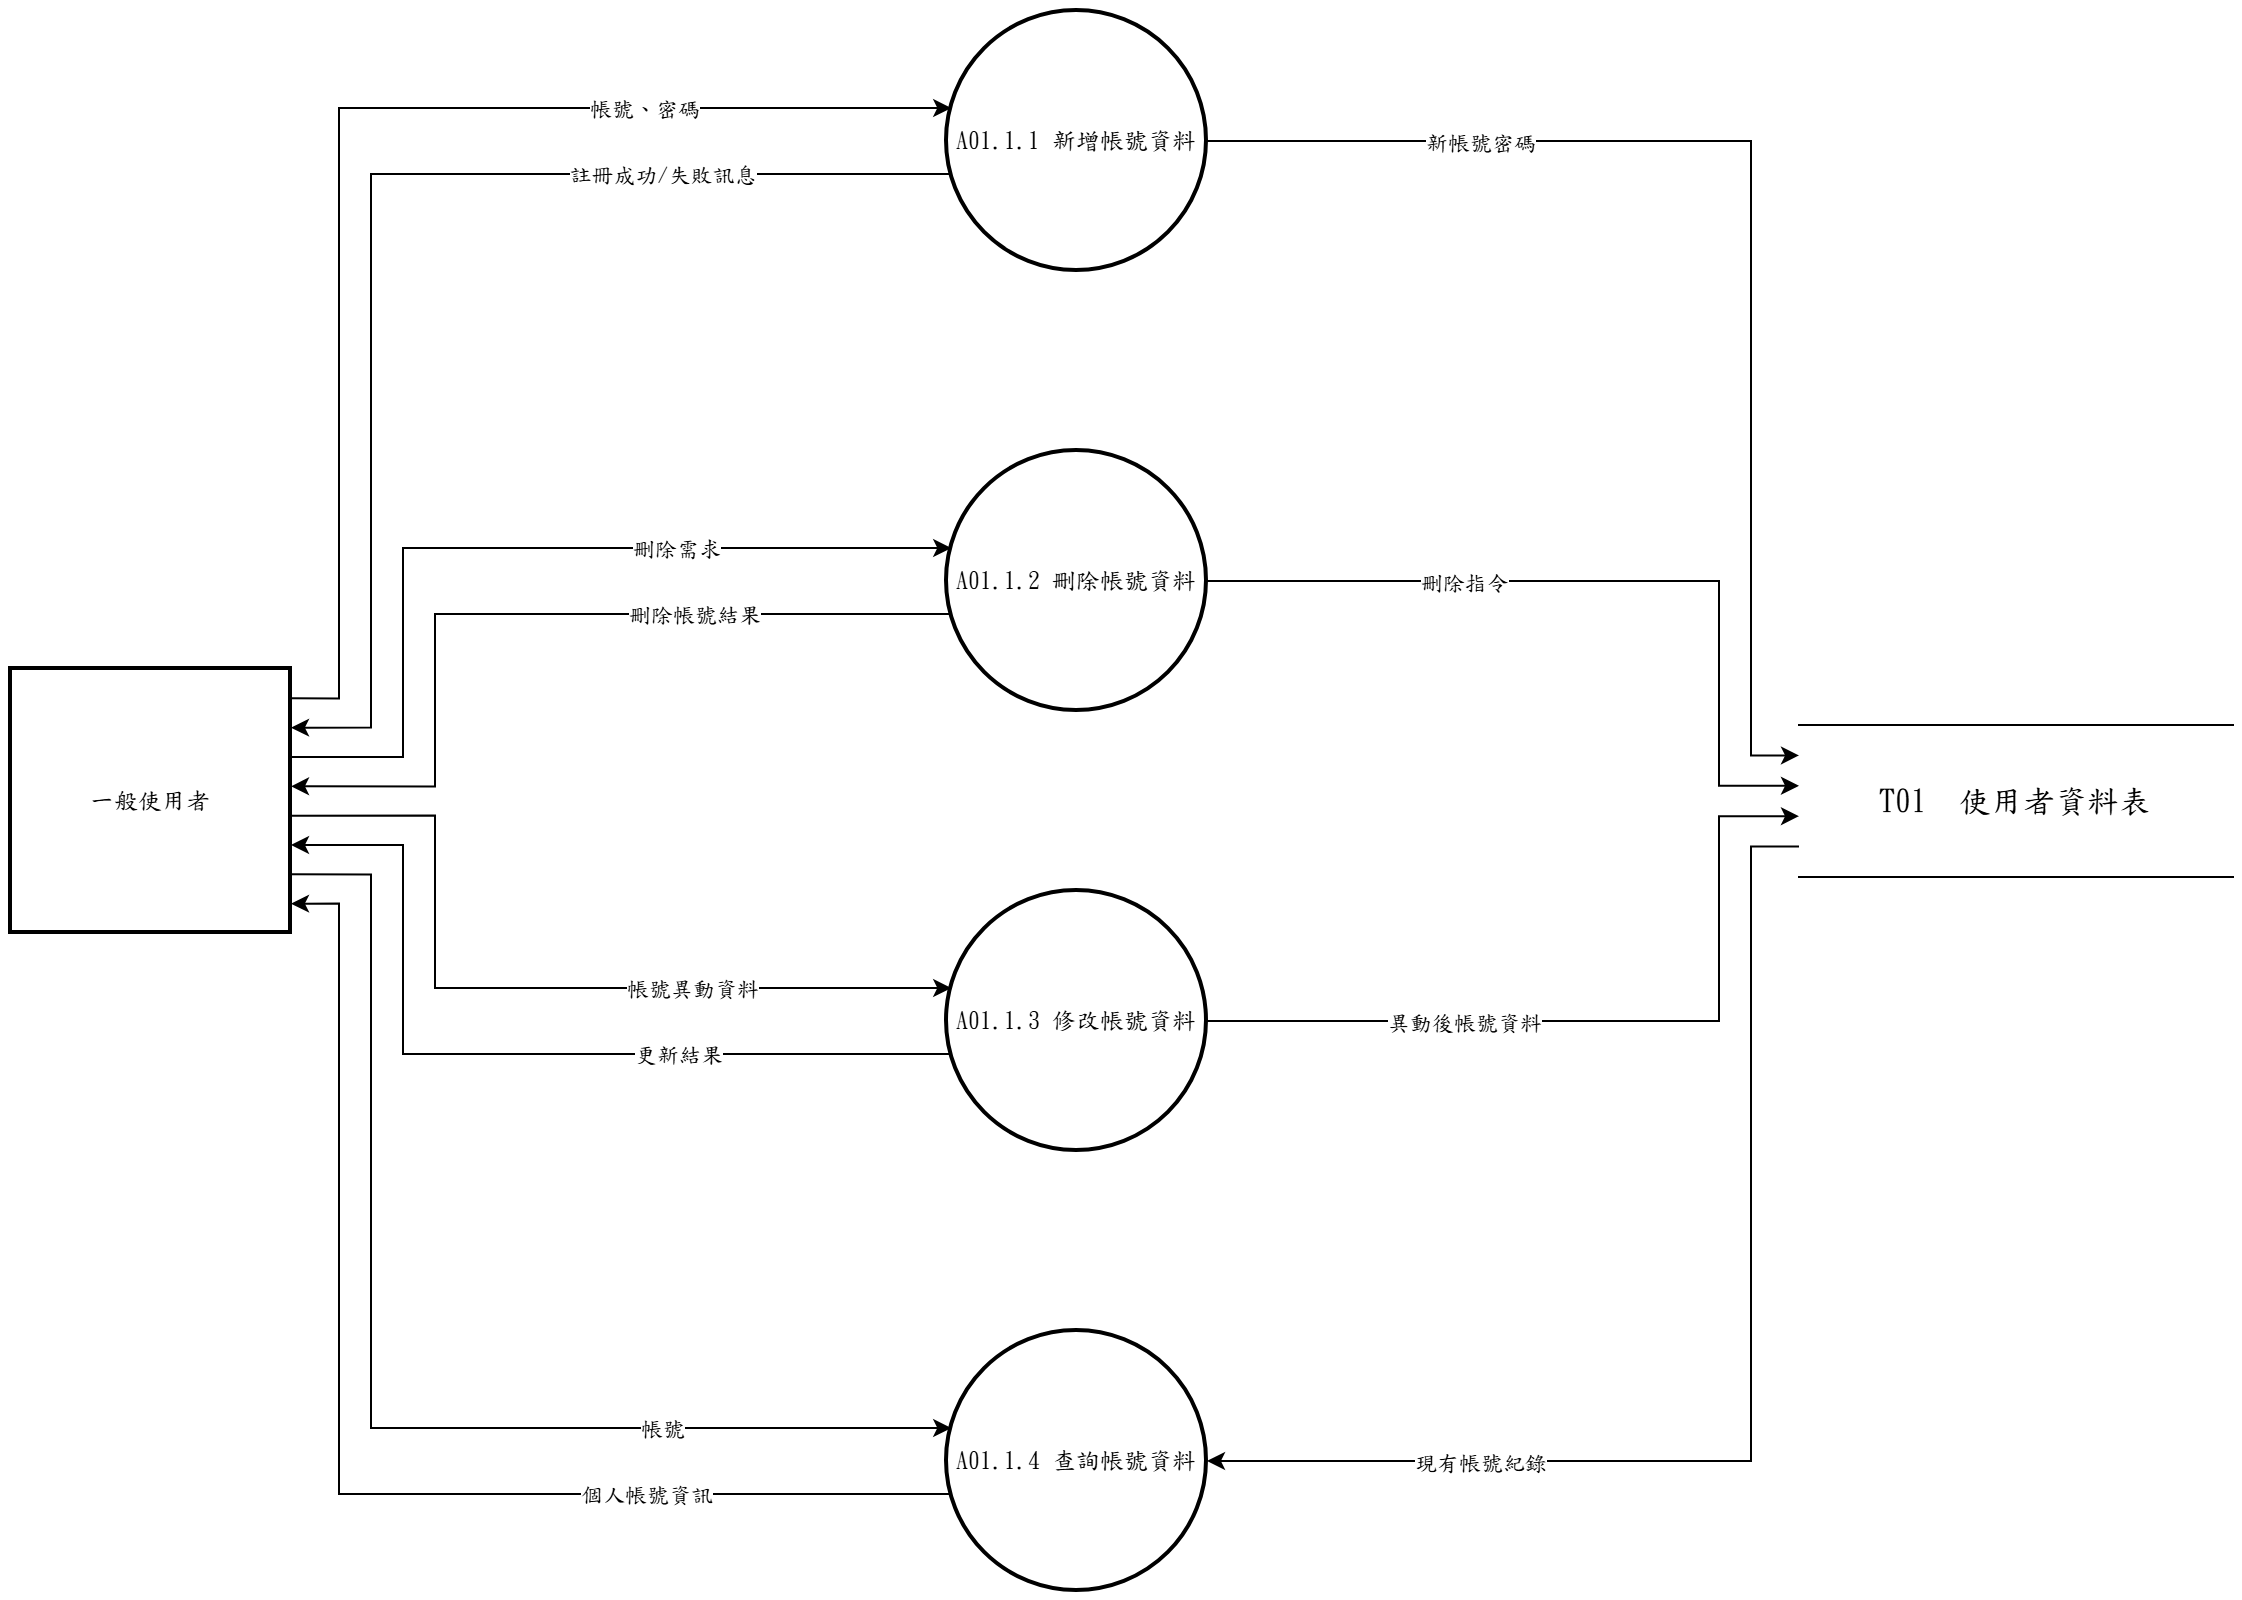

The diagram above was exported from draw.io. Its source (the exported page's mxGraphModel, read from the mxfile embedded in the PNG):
<mxGraphModel dx="1400" dy="900" grid="1" gridSize="10" guides="1" tooltips="1" connect="1" arrows="1" fold="1" page="1" pageScale="1" pageWidth="827" pageHeight="1169" math="0" shadow="0">
  <root>
    <mxCell id="0" />
    <mxCell id="1" parent="0" />
    <mxCell id="c1" value="A01.1.1 新增帳號資料" style="ellipse;aspect=fixed;strokeWidth=2;whiteSpace=wrap;html=1;fontFamily=標楷體;" vertex="1" parent="1">
      <mxGeometry x="508.0" y="60.0" width="130" height="130" as="geometry" />
    </mxCell>
    <mxCell id="c2" value="A01.1.2 刪除帳號資料" style="ellipse;aspect=fixed;strokeWidth=2;whiteSpace=wrap;html=1;fontFamily=標楷體;" vertex="1" parent="1">
      <mxGeometry x="508.0" y="280.0" width="130" height="130" as="geometry" />
    </mxCell>
    <mxCell id="c3" value="A01.1.3 修改帳號資料" style="ellipse;aspect=fixed;strokeWidth=2;whiteSpace=wrap;html=1;fontFamily=標楷體;" vertex="1" parent="1">
      <mxGeometry x="508.0" y="500.0" width="130" height="130" as="geometry" />
    </mxCell>
    <mxCell id="c4" value="A01.1.4 查詢帳號資料" style="ellipse;aspect=fixed;strokeWidth=2;whiteSpace=wrap;html=1;fontFamily=標楷體;" vertex="1" parent="1">
      <mxGeometry x="508.0" y="720.0" width="130" height="130" as="geometry" />
    </mxCell>
    <mxCell id="c5" value="一般使用者" style="whiteSpace=wrap;strokeWidth=2;html=1;fontFamily=標楷體;" vertex="1" parent="1">
      <mxGeometry x="40.0" y="389.0" width="140" height="132" as="geometry" />
    </mxCell>
    <mxCell id="c6" value="T01  使用者資料表" style="shape=partialRectangle;whiteSpace=wrap;html=1;left=0;right=0;fontFamily=標楷體;fontSize=16;" vertex="1" parent="1">
      <mxGeometry x="934.0" y="417.0" width="217" height="76" as="geometry" />
    </mxCell>
    <mxCell id="c7" style="edgeStyle=none;rounded=0;html=1;fontFamily=標楷體;endArrow=classic;exitX=1.0000;exitY=0.1111;exitDx=0;exitDy=0;exitPerimeter=0;entryX=0.0163;entryY=0.3733;entryDx=0;entryDy=0;entryPerimeter=0;" edge="1" parent="1" source="c5" target="c1">
      <mxGeometry relative="1" as="geometry">
        <Array as="points">
          <mxPoint x="204.0" y="403.7" />
          <mxPoint x="204.0" y="108.5" />
        </Array>
      </mxGeometry>
    </mxCell>
    <mxCell id="c8" value="帳號、密碼" style="edgeLabel;html=1;align=center;verticalAlign=middle;resizable=0;points=[];fontFamily=標楷體;" vertex="1" connectable="0" parent="c7">
      <mxGeometry x="0.510" relative="1" as="geometry">
        <mxPoint as="offset" />
      </mxGeometry>
    </mxCell>
    <mxCell id="c9" style="edgeStyle=none;rounded=0;html=1;fontFamily=標楷體;endArrow=classic;exitX=0.0163;exitY=0.6267;exitDx=0;exitDy=0;exitPerimeter=0;entryX=1.0000;entryY=0.2222;entryDx=0;entryDy=0;entryPerimeter=0;" edge="1" parent="1" source="c1" target="c5">
      <mxGeometry relative="1" as="geometry">
        <Array as="points">
          <mxPoint x="220.0" y="141.5" />
          <mxPoint x="220.0" y="418.3" />
        </Array>
      </mxGeometry>
    </mxCell>
    <mxCell id="c10" value="註冊成功/失敗訊息" style="edgeLabel;html=1;align=center;verticalAlign=middle;resizable=0;points=[];fontFamily=標楷體;" vertex="1" connectable="0" parent="c9">
      <mxGeometry x="-0.522" relative="1" as="geometry">
        <mxPoint as="offset" />
      </mxGeometry>
    </mxCell>
    <mxCell id="c11" style="edgeStyle=none;rounded=0;html=1;fontFamily=標楷體;endArrow=classic;exitX=1.0000;exitY=0.5000;exitDx=0;exitDy=0;exitPerimeter=0;entryX=0.0000;entryY=0.2000;entryDx=0;entryDy=0;entryPerimeter=0;" edge="1" parent="1" source="c1" target="c6">
      <mxGeometry relative="1" as="geometry">
        <Array as="points">
          <mxPoint x="910.0" y="125.0" />
          <mxPoint x="910.0" y="432.2" />
        </Array>
      </mxGeometry>
    </mxCell>
    <mxCell id="c12" value="新帳號密碼" style="edgeLabel;html=1;align=center;verticalAlign=middle;resizable=0;points=[];fontFamily=標楷體;" vertex="1" connectable="0" parent="c11">
      <mxGeometry x="-0.549" relative="1" as="geometry">
        <mxPoint as="offset" />
      </mxGeometry>
    </mxCell>
    <mxCell id="c13" style="edgeStyle=none;rounded=0;html=1;fontFamily=標楷體;endArrow=classic;exitX=1.0000;exitY=0.3333;exitDx=0;exitDy=0;exitPerimeter=0;entryX=0.0163;entryY=0.3733;entryDx=0;entryDy=0;entryPerimeter=0;" edge="1" parent="1" source="c5" target="c2">
      <mxGeometry relative="1" as="geometry">
        <Array as="points">
          <mxPoint x="236.0" y="433.0" />
          <mxPoint x="236.0" y="328.5" />
        </Array>
      </mxGeometry>
    </mxCell>
    <mxCell id="c14" value="刪除需求" style="edgeLabel;html=1;align=center;verticalAlign=middle;resizable=0;points=[];fontFamily=標楷體;" vertex="1" connectable="0" parent="c13">
      <mxGeometry x="0.369" relative="1" as="geometry">
        <mxPoint as="offset" />
      </mxGeometry>
    </mxCell>
    <mxCell id="c15" style="edgeStyle=none;rounded=0;html=1;fontFamily=標楷體;endArrow=classic;exitX=0.0163;exitY=0.6267;exitDx=0;exitDy=0;exitPerimeter=0;entryX=1.0000;entryY=0.4444;entryDx=0;entryDy=0;entryPerimeter=0;" edge="1" parent="1" source="c2" target="c5">
      <mxGeometry relative="1" as="geometry">
        <Array as="points">
          <mxPoint x="252.0" y="361.5" />
          <mxPoint x="252.0" y="447.7" />
        </Array>
      </mxGeometry>
    </mxCell>
    <mxCell id="c16" value="刪除帳號結果" style="edgeLabel;html=1;align=center;verticalAlign=middle;resizable=0;points=[];fontFamily=標楷體;" vertex="1" connectable="0" parent="c15">
      <mxGeometry x="-0.380" relative="1" as="geometry">
        <mxPoint as="offset" />
      </mxGeometry>
    </mxCell>
    <mxCell id="c17" style="edgeStyle=none;rounded=0;html=1;fontFamily=標楷體;endArrow=classic;exitX=1.0000;exitY=0.5000;exitDx=0;exitDy=0;exitPerimeter=0;entryX=0.0000;entryY=0.4000;entryDx=0;entryDy=0;entryPerimeter=0;" edge="1" parent="1" source="c2" target="c6">
      <mxGeometry relative="1" as="geometry">
        <Array as="points">
          <mxPoint x="894.0" y="345.0" />
          <mxPoint x="894.0" y="447.4" />
        </Array>
      </mxGeometry>
    </mxCell>
    <mxCell id="c18" value="刪除指令" style="edgeLabel;html=1;align=center;verticalAlign=middle;resizable=0;points=[];fontFamily=標楷體;" vertex="1" connectable="0" parent="c17">
      <mxGeometry x="-0.357" relative="1" as="geometry">
        <mxPoint as="offset" />
      </mxGeometry>
    </mxCell>
    <mxCell id="c19" style="edgeStyle=none;rounded=0;html=1;fontFamily=標楷體;endArrow=classic;exitX=1.0000;exitY=0.5556;exitDx=0;exitDy=0;exitPerimeter=0;entryX=0.0163;entryY=0.3733;entryDx=0;entryDy=0;entryPerimeter=0;" edge="1" parent="1" source="c5" target="c3">
      <mxGeometry relative="1" as="geometry">
        <Array as="points">
          <mxPoint x="252.0" y="462.3" />
          <mxPoint x="252.0" y="548.5" />
        </Array>
      </mxGeometry>
    </mxCell>
    <mxCell id="c20" value="帳號異動資料" style="edgeLabel;html=1;align=center;verticalAlign=middle;resizable=0;points=[];fontFamily=標楷體;" vertex="1" connectable="0" parent="c19">
      <mxGeometry x="0.380" relative="1" as="geometry">
        <mxPoint as="offset" />
      </mxGeometry>
    </mxCell>
    <mxCell id="c21" style="edgeStyle=none;rounded=0;html=1;fontFamily=標楷體;endArrow=classic;exitX=0.0163;exitY=0.6267;exitDx=0;exitDy=0;exitPerimeter=0;entryX=1.0000;entryY=0.6667;entryDx=0;entryDy=0;entryPerimeter=0;" edge="1" parent="1" source="c3" target="c5">
      <mxGeometry relative="1" as="geometry">
        <Array as="points">
          <mxPoint x="236.0" y="581.5" />
          <mxPoint x="236.0" y="477.0" />
        </Array>
      </mxGeometry>
    </mxCell>
    <mxCell id="c22" value="更新結果" style="edgeLabel;html=1;align=center;verticalAlign=middle;resizable=0;points=[];fontFamily=標楷體;" vertex="1" connectable="0" parent="c21">
      <mxGeometry x="-0.369" relative="1" as="geometry">
        <mxPoint as="offset" />
      </mxGeometry>
    </mxCell>
    <mxCell id="c23" style="edgeStyle=none;rounded=0;html=1;fontFamily=標楷體;endArrow=classic;exitX=1.0000;exitY=0.5000;exitDx=0;exitDy=0;exitPerimeter=0;entryX=0.0000;entryY=0.6000;entryDx=0;entryDy=0;entryPerimeter=0;" edge="1" parent="1" source="c3" target="c6">
      <mxGeometry relative="1" as="geometry">
        <Array as="points">
          <mxPoint x="894.0" y="565.0" />
          <mxPoint x="894.0" y="462.6" />
        </Array>
      </mxGeometry>
    </mxCell>
    <mxCell id="c24" value="異動後帳號資料" style="edgeLabel;html=1;align=center;verticalAlign=middle;resizable=0;points=[];fontFamily=標楷體;" vertex="1" connectable="0" parent="c23">
      <mxGeometry x="-0.357" relative="1" as="geometry">
        <mxPoint as="offset" />
      </mxGeometry>
    </mxCell>
    <mxCell id="c25" style="edgeStyle=none;rounded=0;html=1;fontFamily=標楷體;endArrow=classic;exitX=1.0000;exitY=0.7778;exitDx=0;exitDy=0;exitPerimeter=0;entryX=0.0163;entryY=0.3733;entryDx=0;entryDy=0;entryPerimeter=0;" edge="1" parent="1" source="c5" target="c4">
      <mxGeometry relative="1" as="geometry">
        <Array as="points">
          <mxPoint x="220.0" y="491.7" />
          <mxPoint x="220.0" y="768.5" />
        </Array>
      </mxGeometry>
    </mxCell>
    <mxCell id="c26" value="帳號" style="edgeLabel;html=1;align=center;verticalAlign=middle;resizable=0;points=[];fontFamily=標楷體;" vertex="1" connectable="0" parent="c25">
      <mxGeometry x="0.522" relative="1" as="geometry">
        <mxPoint as="offset" />
      </mxGeometry>
    </mxCell>
    <mxCell id="c27" style="edgeStyle=none;rounded=0;html=1;fontFamily=標楷體;endArrow=classic;exitX=0.0000;exitY=0.8000;exitDx=0;exitDy=0;exitPerimeter=0;entryX=1.0000;entryY=0.5000;entryDx=0;entryDy=0;entryPerimeter=0;" edge="1" parent="1" source="c6" target="c4">
      <mxGeometry relative="1" as="geometry">
        <Array as="points">
          <mxPoint x="910.0" y="477.8" />
          <mxPoint x="910.0" y="785.0" />
        </Array>
      </mxGeometry>
    </mxCell>
    <mxCell id="c28" value="現有帳號紀錄" style="edgeLabel;html=1;align=center;verticalAlign=middle;resizable=0;points=[];fontFamily=標楷體;" vertex="1" connectable="0" parent="c27">
      <mxGeometry x="0.549" relative="1" as="geometry">
        <mxPoint as="offset" />
      </mxGeometry>
    </mxCell>
    <mxCell id="c29" style="edgeStyle=none;rounded=0;html=1;fontFamily=標楷體;endArrow=classic;exitX=0.0163;exitY=0.6267;exitDx=0;exitDy=0;exitPerimeter=0;entryX=1.0000;entryY=0.8889;entryDx=0;entryDy=0;entryPerimeter=0;" edge="1" parent="1" source="c4" target="c5">
      <mxGeometry relative="1" as="geometry">
        <Array as="points">
          <mxPoint x="204.0" y="801.5" />
          <mxPoint x="204.0" y="506.3" />
        </Array>
      </mxGeometry>
    </mxCell>
    <mxCell id="c30" value="個人帳號資訊" style="edgeLabel;html=1;align=center;verticalAlign=middle;resizable=0;points=[];fontFamily=標楷體;" vertex="1" connectable="0" parent="c29">
      <mxGeometry x="-0.510" relative="1" as="geometry">
        <mxPoint as="offset" />
      </mxGeometry>
    </mxCell>
  </root>
</mxGraphModel>